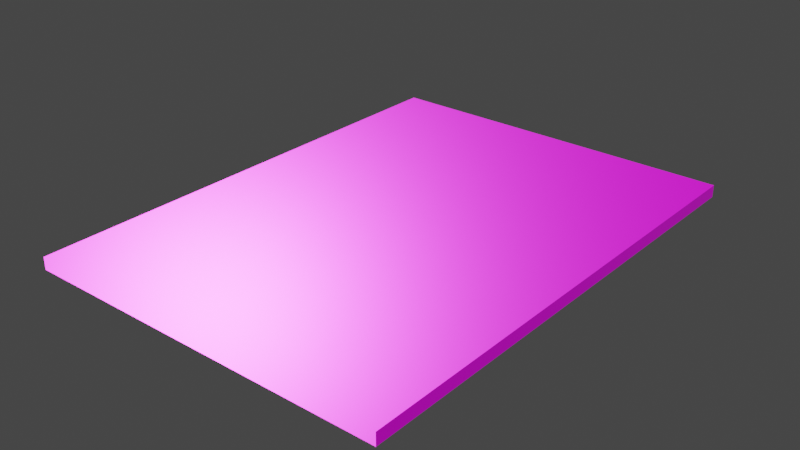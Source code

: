 # Source: floor.blend  (saved by Blender 3.2.14; exported with 4.5.12 LTS)
import bpy
from mathutils import Matrix  # noqa: F401  (used for matrix-valued properties, if any)

bpy.ops.wm.read_factory_settings(use_empty=True)
scene = bpy.context.scene
scene.name = 'Scene'

# ---- collections
col_collection = bpy.data.collections.new('Collection'); scene.collection.children.link(col_collection)

# ---- images (referenced by path relative to the original .blend; pixels are not part of the script)
import os
ASSET_DIR = os.environ.get("B2B_ASSET_DIR", "")  # directory of the original .blend (textures are referenced by path, not embedded)
HERE = os.path.dirname(os.path.abspath(__file__))  # packed textures are extracted next to this script under _unpacked/

def load_image(name, relpath, width, height, colorspace="sRGB"):
    """Load a texture the original file referenced (path relative to the .blend, or extracted next to this script)."""
    p = next((c for c in (os.path.join(HERE, relpath), os.path.join(ASSET_DIR, relpath)) if relpath and os.path.exists(c)), "")
    if p:
        img = bpy.data.images.load(p, check_existing=True)
        img.name = name
    else:  # same state as the original file: an image datablock whose file is absent (Cycles renders it pink)
        img = bpy.data.images.new(name, width, height)
        img.source = "FILE"
        img.filepath = "//" + (relpath or name)
    img.colorspace_settings.name = colorspace
    return img
img_woodfloor044_2k_ambientocclusion_png = load_image('WoodFloor044_2K_AmbientOcclusion.png', 'WoodFloor044_2K_AmbientOcclusion.png', 1024, 1024, 'sRGB')
img_woodfloor044_2k_color_png = load_image('WoodFloor044_2K_Color.png', 'WoodFloor044_2K_Color.png', 1024, 1024, 'sRGB')
img_woodfloor044_2k_displacement_png = load_image('WoodFloor044_2K_Displacement.png', 'WoodFloor044_2K_Displacement.png', 1024, 1024, 'sRGB')
img_woodfloor044_2k_normalgl_png = load_image('WoodFloor044_2K_NormalGL.png', 'WoodFloor044_2K_NormalGL.png', 1024, 1024, 'sRGB')
img_woodfloor044_2k_metalness_png = load_image('WoodFloor044_2K_Metalness.png', 'WoodFloor044_2K_Metalness.png', 1024, 1024, 'sRGB')
img_woodfloor044_2k_roughness_png = load_image('WoodFloor044_2K_Roughness.png', 'WoodFloor044_2K_Roughness.png', 1024, 1024, 'sRGB')
img_surfaceimperfections002_2k_normalgl_png = load_image('SurfaceImperfections002_2K_NormalGL.png', 'SurfaceImperfections002_2K_NormalGL.png', 1024, 1024, 'sRGB')
img_surfaceimperfections002_2k_var2_png = load_image('SurfaceImperfections002_2K_var2.png', 'SurfaceImperfections002_2K_var2.png', 1024, 1024, 'sRGB')

# ---- materials (node trees are filled in below, after node groups)
mat_material_001 = bpy.data.materials.new('Material.001')
mat_material_001.use_transparent_shadow = False

# ---- material node trees
mat_material_001.use_nodes = True; mat_material_001.node_tree.nodes.clear()
_N = mat_material_001.node_tree.nodes; _L = mat_material_001.node_tree.links
n0 = _N.new('NodeFrame'); n0.name = 'Frame'; n0.location = (-1500, 918)
n0.width = 757
n1 = _N.new('NodeFrame'); n1.name = 'Frame.001'; n1.location = (-1482, -147)
n1.width = 428
n2 = _N.new('ShaderNodeOutputMaterial'); n2.name = 'Material Output'; n2.location = (300, 300)
n3 = _N.new('ShaderNodeBsdfPrincipled'); n3.name = 'Principled BSDF'; n3.location = (106, 249)
n3.distribution = 'GGX'
n3.subsurface_method = 'RANDOM_WALK_SKIN'
n3.inputs[3].default_value = 1.45
n3.inputs[27].default_value = (0.0, 0.0, 0.0, 1.0)
n3.inputs[28].default_value = 1.0
n4 = _N.new('ShaderNodeTexCoord'); n4.name = 'Texture Coordinate'; n4.location = (-2411, 156)
n5 = _N.new('ShaderNodeTexImage'); n5.name = 'Image Texture'; n5.location = (30, -54)
n5.width = 340
n5.image = img_woodfloor044_2k_ambientocclusion_png
n6 = _N.new('ShaderNodeTexImage'); n6.name = 'Image Texture.003'; n6.location = (400, -30)
n6.image = img_woodfloor044_2k_color_png
n7 = _N.new('ShaderNodeTexImage'); n7.name = 'Image Texture.005'; n7.location = (385, -325)
n7.width = 341
n7.image = img_woodfloor044_2k_displacement_png
n8 = _N.new('ShaderNodeTexImage'); n8.name = 'Image Texture.001'; n8.location = (32, -344)
n8.image = img_woodfloor044_2k_normalgl_png
n9 = _N.new('ShaderNodeNormalMap'); n9.name = 'Normal Map'; n9.location = (-83, -335)
n9.hide = True
n10 = _N.new('ShaderNodeMix'); n10.name = 'Mix'; n10.location = (-453, -167)
n10.data_type = 'RGBA'
n10.blend_type = 'SOFT_LIGHT'
n11 = _N.new('ShaderNodeTexImage'); n11.name = 'Image Texture.004'; n11.location = (386, -615)
n11.width = 309
n11.image = img_woodfloor044_2k_metalness_png
n12 = _N.new('ShaderNodeTexImage'); n12.name = 'Image Texture.002'; n12.location = (52, -641)
n12.image = img_woodfloor044_2k_roughness_png
n13 = _N.new('ShaderNodeTexImage'); n13.name = 'Image Texture.006'; n13.location = (30, -30)
n13.width = 368
n13.image = img_surfaceimperfections002_2k_normalgl_png
n14 = _N.new('ShaderNodeMix'); n14.name = 'Mix.001'; n14.location = (-510, 101)
n14.data_type = 'RGBA'
n14.blend_type = 'LIGHTEN'
n15 = _N.new('ShaderNodeTexImage'); n15.name = 'Image Texture.007'; n15.location = (31, -322)
n15.image = img_surfaceimperfections002_2k_var2_png
n16 = _N.new('ShaderNodeMapping'); n16.name = 'Mapping'; n16.location = (-2061, 113)
n5.parent = n0
n6.parent = n0
n7.parent = n0
n8.parent = n0
n11.parent = n0
n12.parent = n0
n13.parent = n1
n15.parent = n1
_L.new(n3.outputs[0], n2.inputs[0])
_L.new(n6.outputs[0], n3.inputs[0])
_L.new(n7.outputs[0], n2.inputs[2])
_L.new(n11.outputs[0], n3.inputs[1])
_L.new(n14.outputs[2], n3.inputs[2])
_L.new(n10.outputs[2], n9.inputs[1])
_L.new(n9.outputs[0], n3.inputs[5])
_L.new(n4.outputs[2], n16.inputs[0])
_L.new(n16.outputs[0], n5.inputs[0])
_L.new(n16.outputs[0], n6.inputs[0])
_L.new(n16.outputs[0], n8.inputs[0])
_L.new(n16.outputs[0], n7.inputs[0])
_L.new(n16.outputs[0], n12.inputs[0])
_L.new(n16.outputs[0], n11.inputs[0])
_L.new(n8.outputs[0], n10.inputs[6])
_L.new(n13.outputs[0], n10.inputs[7])
_L.new(n12.outputs[0], n14.inputs[6])
_L.new(n15.outputs[0], n14.inputs[7])
_L.new(n16.outputs[0], n13.inputs[0])
_L.new(n16.outputs[0], n15.inputs[0])
n2.is_active_output = True

# ---- world
world_world = bpy.data.worlds.new('World'); scene.world = world_world
world_world.use_nodes = True; world_world.node_tree.nodes.clear()
_N = world_world.node_tree.nodes; _L = world_world.node_tree.links
n0 = _N.new('ShaderNodeOutputWorld'); n0.name = 'World Output'; n0.location = (300, 300)
n1 = _N.new('ShaderNodeBackground'); n1.name = 'Background'; n1.location = (10, 300)
n1.inputs[0].default_value = (0.05088, 0.05088, 0.05088, 1.0)
_L.new(n1.outputs[0], n0.inputs[0])
n0.is_active_output = True
world_world.color = (0.05088, 0.05088, 0.05088)
world_world.use_sun_shadow = False
world_world.sun_shadow_jitter_overblur = 0.0

# ---- meshes
me_plane_002 = bpy.data.meshes.new('Plane.002')
me_plane_002.from_pydata([(-15.0, 15.0, 0.0), (15.0, 15.0, 0.0), (-15.0, 15.0, 1.0), (15.0, 15.0, 1.0), (-15.0, -25.0, 0.0), (15.0, -25.0, 0.0), (-15.0, -25.0, 1.0), (15.0, -25.0, 1.0)], [], [(2, 6, 7, 3), (3, 7, 5, 1), (1, 5, 4, 0), (1, 0, 2, 3), (4, 5, 7, 6), (0, 4, 6, 2)])
_uv = me_plane_002.uv_layers.new(name='UVMap')
_uv.uv.foreach_set('vector', [0.0, 1.0, 0.0, 0.0, 1.0, 0.0, 1.0, 1.0, 1.0, 1.0, 1.0, 0.0, 1.0, 0.0, 1.0, 1.0, 1.0, 1.0, 1.0, 0.0, 0.0, 0.0, 0.0, 1.0, 1.0, 1.0, 0.0, 1.0, 0.0, 1.0, 1.0, 1.0, 0.0, 0.0, 1.0, 0.0, 1.0, 0.0, 0.0, 0.0, 0.0, 1.0, 0.0, 0.0, 0.0, 0.0, 0.0, 1.0])
me_plane_002.materials.append(mat_material_001)
me_plane_002.update()

# ---- objects
ob_plane = bpy.data.objects.new('Plane', me_plane_002)

# ---- transforms, parenting, visibility, modifiers, constraints
ob_plane.location = (0.0, 0.0, 0.0)

# ---- collection membership
col_collection.objects.link(ob_plane)

# ---- scene / render settings (as saved in the file)
scene.frame_start = 1; scene.frame_end = 250; scene.frame_set(0)
scene.render.engine = 'BLENDER_EEVEE_NEXT'
scene.cycles.sampling_pattern = 'TABULATED_SOBOL'
scene.cycles.use_light_tree = False
scene.view_settings.view_transform = 'Filmic'
bpy.context.view_layer.update()

# ---- added for rendering (the .blend has no active camera and no usable light): camera, sun
cam_auto = bpy.data.cameras.new('AutoCamera')
cam_auto.lens = 50.0
cam_auto.sensor_width = 36.0
cam_auto.clip_end = 1000.0
ob_auto_camera = bpy.data.objects.new('AutoCamera', cam_auto)
scene.collection.objects.link(ob_auto_camera)
ob_auto_camera.location = (46.2705, -60.5246, 37.5164)
ob_auto_camera.rotation_euler = (1.09748, -7.21219e-08, 0.694738)
scene.camera = ob_auto_camera
light_auto_sun = bpy.data.lights.new('AutoSun', 'SUN')
light_auto_sun.energy = 3.0
light_auto_sun.angle = 0.0523599
ob_auto_sun = bpy.data.objects.new('AutoSun', light_auto_sun)
scene.collection.objects.link(ob_auto_sun)
ob_auto_sun.rotation_euler = (0.872665, 0.174533, 0.523599)
bpy.context.view_layer.update()
